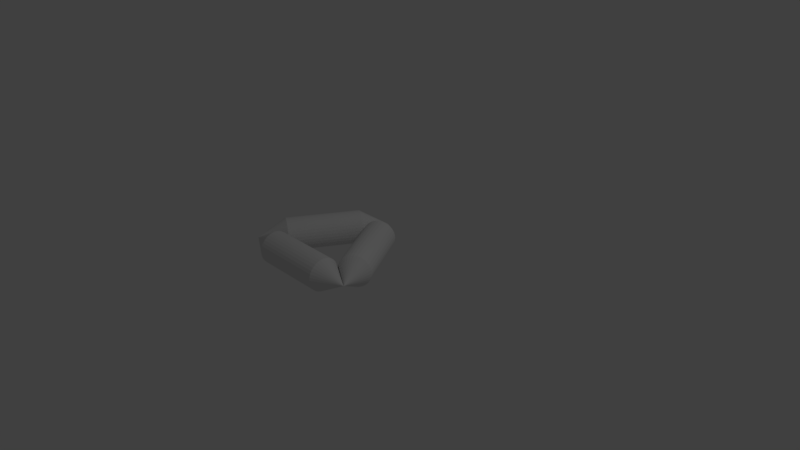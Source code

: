 # Source: tropodrone.blend  (saved by Blender 2.78.4; exported with 4.5.12 LTS)
import bpy
from mathutils import Matrix  # noqa: F401  (used for matrix-valued properties, if any)

bpy.ops.wm.read_factory_settings(use_empty=True)
scene = bpy.context.scene
scene.name = 'Scene'

# ---- collections
col_collection_1 = bpy.data.collections.new('Collection 1'); scene.collection.children.link(col_collection_1)

# ---- world
world_world = bpy.data.worlds.new('World'); scene.world = world_world
world_world.color = (0.05088, 0.05088, 0.05088)
world_world.use_sun_shadow = False
world_world.sun_shadow_jitter_overblur = 0.0
world_world.cycles.sampling_method = 'MANUAL'

# ---- cameras
cam_camera = bpy.data.cameras.new('Camera')
cam_camera.clip_end = 100.0
cam_camera.lens = 35.0
cam_camera.sensor_width = 32.0
cam_camera.sensor_height = 18.0
cam_camera.ortho_scale = 7.314
cam_camera.dof.focus_distance = 0.0
cam_camera.dof.aperture_fstop = 128.0

# ---- lights
light_lamp = bpy.data.lights.new('Lamp', 'POINT')
light_lamp.transmission_factor = 0.0
light_lamp.cutoff_distance = 30.0
light_lamp.energy = 100.0
light_lamp.shadow_buffer_clip_start = 1.001
light_lamp.shadow_soft_size = 0.1
light_lamp.shadow_maximum_resolution = 0.006
light_lamp.use_absolute_resolution = True

# ---- meshes
me_cylinder_001 = bpy.data.meshes.new('Cylinder.001')
me_cylinder_001.from_pydata([(-1.553e-09, -1.681e-08, -0.88), (-0.0002116, -4.628e-05, 0.88), (0.04351, 0.2187, 0.5), (0.0, 0.223, 0.5), (0.08534, 0.206, 0.5), (0.1239, 0.1854, 0.5), (0.1577, 0.1577, 0.5), (0.1854, 0.1239, 0.5), (0.206, 0.08534, 0.5), (0.2187, 0.04351, 0.5), (0.223, 1.684e-08, 0.5), (0.2187, -0.04351, 0.5), (0.206, -0.08534, 0.5), (0.1854, -0.1239, 0.5), (0.1577, -0.1577, 0.5), (0.1239, -0.1854, 0.5), (0.08534, -0.206, 0.5), (0.04351, -0.2187, 0.5), (-7.266e-08, -0.223, 0.5), (-0.04351, -0.2187, 0.5), (-0.08534, -0.206, 0.5), (-0.1239, -0.1854, 0.5), (-0.1577, -0.1577, 0.5), (-0.1854, -0.1239, 0.5), (-0.206, -0.08534, 0.5), (-0.2187, -0.0435, 0.5), (-0.223, 2.153e-07, 0.5), (-0.2187, 0.04351, 0.5), (-0.206, 0.08534, 0.5), (-0.1854, 0.1239, 0.5), (-0.1577, 0.1577, 0.5), (-0.1239, 0.1854, 0.5), (-0.08534, 0.206, 0.5), (-0.0435, 0.2187, 0.5), (0.0, 0.223, -0.5), (0.04351, 0.2187, -0.5), (0.08534, 0.206, -0.5), (0.1239, 0.1854, -0.5), (0.1577, 0.1577, -0.5), (0.1854, 0.1239, -0.5), (0.206, 0.08534, -0.5), (0.2187, 0.04351, -0.5), (0.223, 1.684e-08, -0.5), (0.2187, -0.04351, -0.5), (0.206, -0.08534, -0.5), (0.1854, -0.1239, -0.5), (0.1577, -0.1577, -0.5), (0.1239, -0.1854, -0.5), (0.08534, -0.206, -0.5), (0.04351, -0.2187, -0.5), (-7.266e-08, -0.223, -0.5), (-0.04351, -0.2187, -0.5), (-0.08534, -0.206, -0.5), (-0.1239, -0.1854, -0.5), (-0.1577, -0.1577, -0.5), (-0.1854, -0.1239, -0.5), (-0.206, -0.08534, -0.5), (-0.2187, -0.0435, -0.5), (-0.223, 2.153e-07, -0.5), (-0.2187, 0.04351, -0.5), (-0.206, 0.08534, -0.5), (-0.1854, 0.1239, -0.5), (-0.1577, 0.1577, -0.5), (-0.1239, 0.1854, -0.5), (-0.08534, 0.206, -0.5), (-0.0435, 0.2187, -0.5)], [], [(34, 3, 2, 35), (35, 2, 4, 36), (36, 4, 5, 37), (37, 5, 6, 38), (38, 6, 7, 39), (39, 7, 8, 40), (40, 8, 9, 41), (41, 9, 10, 42), (42, 10, 11, 43), (43, 11, 12, 44), (44, 12, 13, 45), (45, 13, 14, 46), (46, 14, 15, 47), (47, 15, 16, 48), (48, 16, 17, 49), (49, 17, 18, 50), (50, 18, 19, 51), (51, 19, 20, 52), (52, 20, 21, 53), (53, 21, 22, 54), (54, 22, 23, 55), (55, 23, 24, 56), (56, 24, 25, 57), (57, 25, 26, 58), (58, 26, 27, 59), (59, 27, 28, 60), (60, 28, 29, 61), (61, 29, 30, 62), (62, 30, 31, 63), (63, 31, 32, 64), (64, 32, 33, 65), (65, 33, 3, 34), (1, 2, 3), (1, 4, 2), (1, 5, 4), (1, 6, 5), (1, 7, 6), (1, 8, 7), (1, 9, 8), (1, 10, 9), (1, 11, 10), (1, 12, 11), (1, 13, 12), (1, 14, 13), (1, 15, 14), (1, 16, 15), (1, 17, 16), (1, 18, 17), (1, 19, 18), (1, 20, 19), (1, 21, 20), (1, 22, 21), (1, 23, 22), (1, 24, 23), (1, 25, 24), (1, 26, 25), (1, 27, 26), (1, 28, 27), (1, 29, 28), (1, 30, 29), (1, 31, 30), (1, 32, 31), (1, 33, 32), (1, 3, 33), (0, 34, 35), (0, 35, 36), (0, 36, 37), (0, 37, 38), (0, 38, 39), (0, 39, 40), (0, 40, 41), (0, 41, 42), (0, 42, 43), (0, 43, 44), (0, 44, 45), (0, 45, 46), (0, 46, 47), (0, 47, 48), (0, 48, 49), (0, 49, 50), (0, 50, 51), (0, 51, 52), (0, 52, 53), (0, 53, 54), (0, 54, 55), (0, 55, 56), (0, 56, 57), (0, 57, 58), (0, 58, 59), (0, 59, 60), (0, 60, 61), (0, 61, 62), (0, 62, 63), (0, 63, 64), (0, 64, 65), (0, 65, 34)])
me_cylinder_001.use_remesh_preserve_volume = False
me_cylinder_001.use_remesh_preserve_attributes = False
me_cylinder_001.use_mirror_vertex_groups = False
me_cylinder_001.update()

# ---- objects
ob_ballon_002 = bpy.data.objects.new('Ballon.002', me_cylinder_001)
ob_ballon_001 = bpy.data.objects.new('Ballon.001', me_cylinder_001)
ob_ballon = bpy.data.objects.new('Ballon', me_cylinder_001)
ob_lamp = bpy.data.objects.new('Lamp', light_lamp)
ob_camera = bpy.data.objects.new('Camera', cam_camera)

# ---- transforms, parenting, visibility, modifiers, constraints
ob_ballon_002.location = (-0.4787, -0.7678, 0.0)
ob_ballon_002.rotation_euler = (-0.0, 1.571, 0.0)
ob_ballon_002.lineart.crease_threshold = 0.0
ob_ballon_001.location = (-0.03533, 0.0, 0.0)
ob_ballon_001.rotation_euler = (1.571, -0.0, 0.5236)
ob_ballon_001.lineart.crease_threshold = 0.0
ob_ballon.location = (-0.9261, 0.0, 0.0)
ob_ballon.rotation_euler = (1.571, -0.0, -0.5236)
ob_ballon.lineart.crease_threshold = 0.0
ob_lamp.location = (4.076, 1.005, 5.904)
ob_lamp.rotation_euler = (0.6503, 0.05522, 1.866)
ob_lamp.lock_rotations_4d = False
ob_lamp.empty_display_type = 'ARROWS'
ob_lamp.color = (0.0, 0.0, 0.0, 0.0)
ob_lamp.lineart.crease_threshold = 0.0
ob_camera.location = (7.481, -6.508, 5.344)
ob_camera.rotation_euler = (1.109, 0.0, 0.8149)
ob_camera.lock_rotations_4d = False
ob_camera.empty_display_type = 'ARROWS'
ob_camera.color = (0.0, 0.0, 0.0, 0.0)
ob_camera.display_type = 'WIRE'
ob_camera.lineart.crease_threshold = 0.0

# ---- collection membership
col_collection_1.objects.link(ob_ballon_002)
col_collection_1.objects.link(ob_ballon_001)
col_collection_1.objects.link(ob_ballon)
col_collection_1.objects.link(ob_lamp)
col_collection_1.objects.link(ob_camera)

# ---- scene / render settings (as saved in the file)
scene.camera = ob_camera
scene.frame_start = 1; scene.frame_end = 250; scene.frame_set(1)
scene.render.engine = 'BLENDER_EEVEE_NEXT'
scene.render.resolution_percentage = 50
scene.render.dither_intensity = 0.0
scene.cycles.use_denoising = False
scene.cycles.samples = 128
scene.cycles.sampling_pattern = 'TABULATED_SOBOL'
scene.cycles.use_adaptive_sampling = False
scene.cycles.use_light_tree = False
scene.cycles.blur_glossy = 0.0
scene.cycles.sample_clamp_indirect = 0.0
scene.view_settings.view_transform = 'Standard'
bpy.context.view_layer.update()
